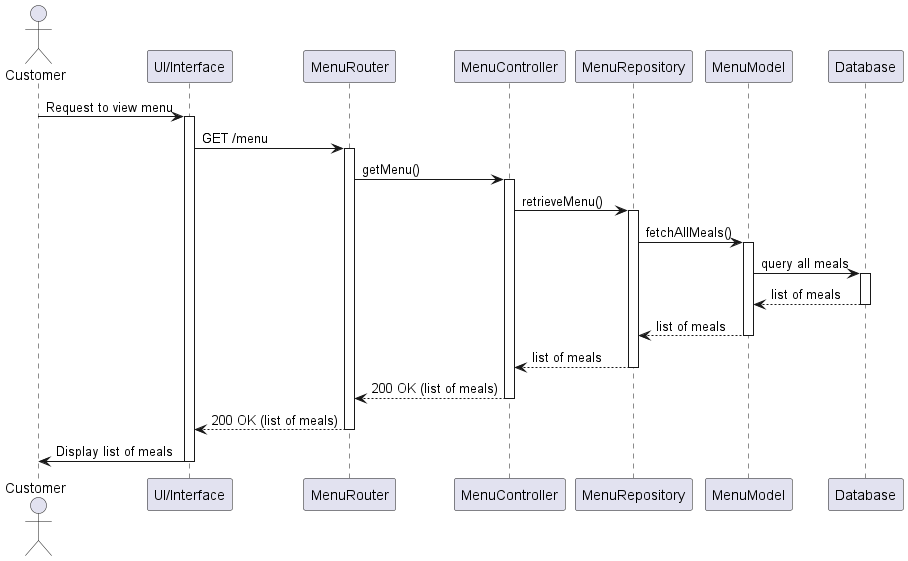

The diagram above was rendered by PlantUML. Its source (embedded in the PNG):
@startuml
actor Customer
participant "UI/Interface" as UI
participant "MenuRouter" as Router
participant "MenuController" as Controller
participant "MenuRepository" as Repository
participant "MenuModel" as MenuModel
participant "Database" as DB

Customer -> UI: Request to view menu
activate UI
UI -> Router: GET /menu
activate Router
Router -> Controller: getMenu()
activate Controller
Controller -> Repository: retrieveMenu()
activate Repository

Repository -> MenuModel: fetchAllMeals()
activate MenuModel
MenuModel -> DB: query all meals
activate DB
DB --> MenuModel: list of meals
deactivate DB
MenuModel --> Repository: list of meals
deactivate MenuModel
Repository --> Controller: list of meals
deactivate Repository

Controller --> Router: 200 OK (list of meals)
deactivate Controller
Router --> UI: 200 OK (list of meals)
deactivate Router
UI -> Customer: Display list of meals
deactivate UI
@enduml